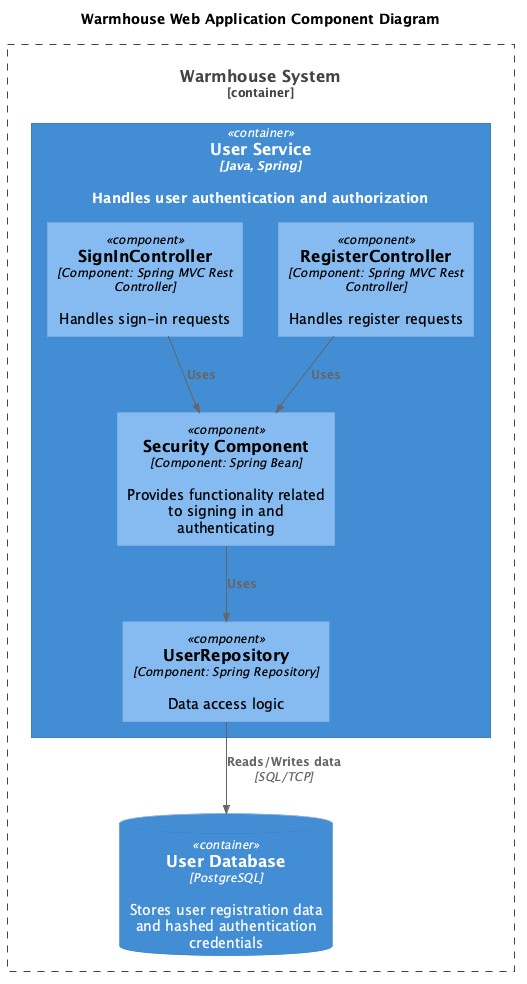

The diagram above was rendered by PlantUML. Its source (embedded in the PNG):
@startuml
title Warmhouse Web Application Component Diagram

top to bottom direction

!include ../templates/C4_Component.puml

Container_Boundary(WarmhouseSystem, "Warmhouse System") {
  Container(UserService, "User Service", "Java, Spring", "Handles user authentication and authorization")
  ContainerDb(UserDatabase, "User Database", "PostgreSQL", "Stores user registration data and hashed authentication credentials")
}

Container(UserService, "User Service", "Java, Spring") {
  Component(SignInController, "SignInController", "Component: Spring MVC Rest Controller", "Handles sign-in requests")
  Component(RegisterController, "RegisterController", "Component: Spring MVC Rest Controller", "Handles register requests")
  Component(SecurityComponent, "Security Component", "Component: Spring Bean", "Provides functionality related to signing in and authenticating")
  Component(UserRepository, "UserRepository", "Component: Spring Repository", "Data access logic")
}

Rel(SignInController,SecurityComponent,"Uses")
Rel(RegisterController,SecurityComponent,"Uses")
Rel(SecurityComponent, UserRepository, "Uses")
Rel(UserRepository, UserDatabase, "Reads/Writes data", "SQL/TCP")


@enduml